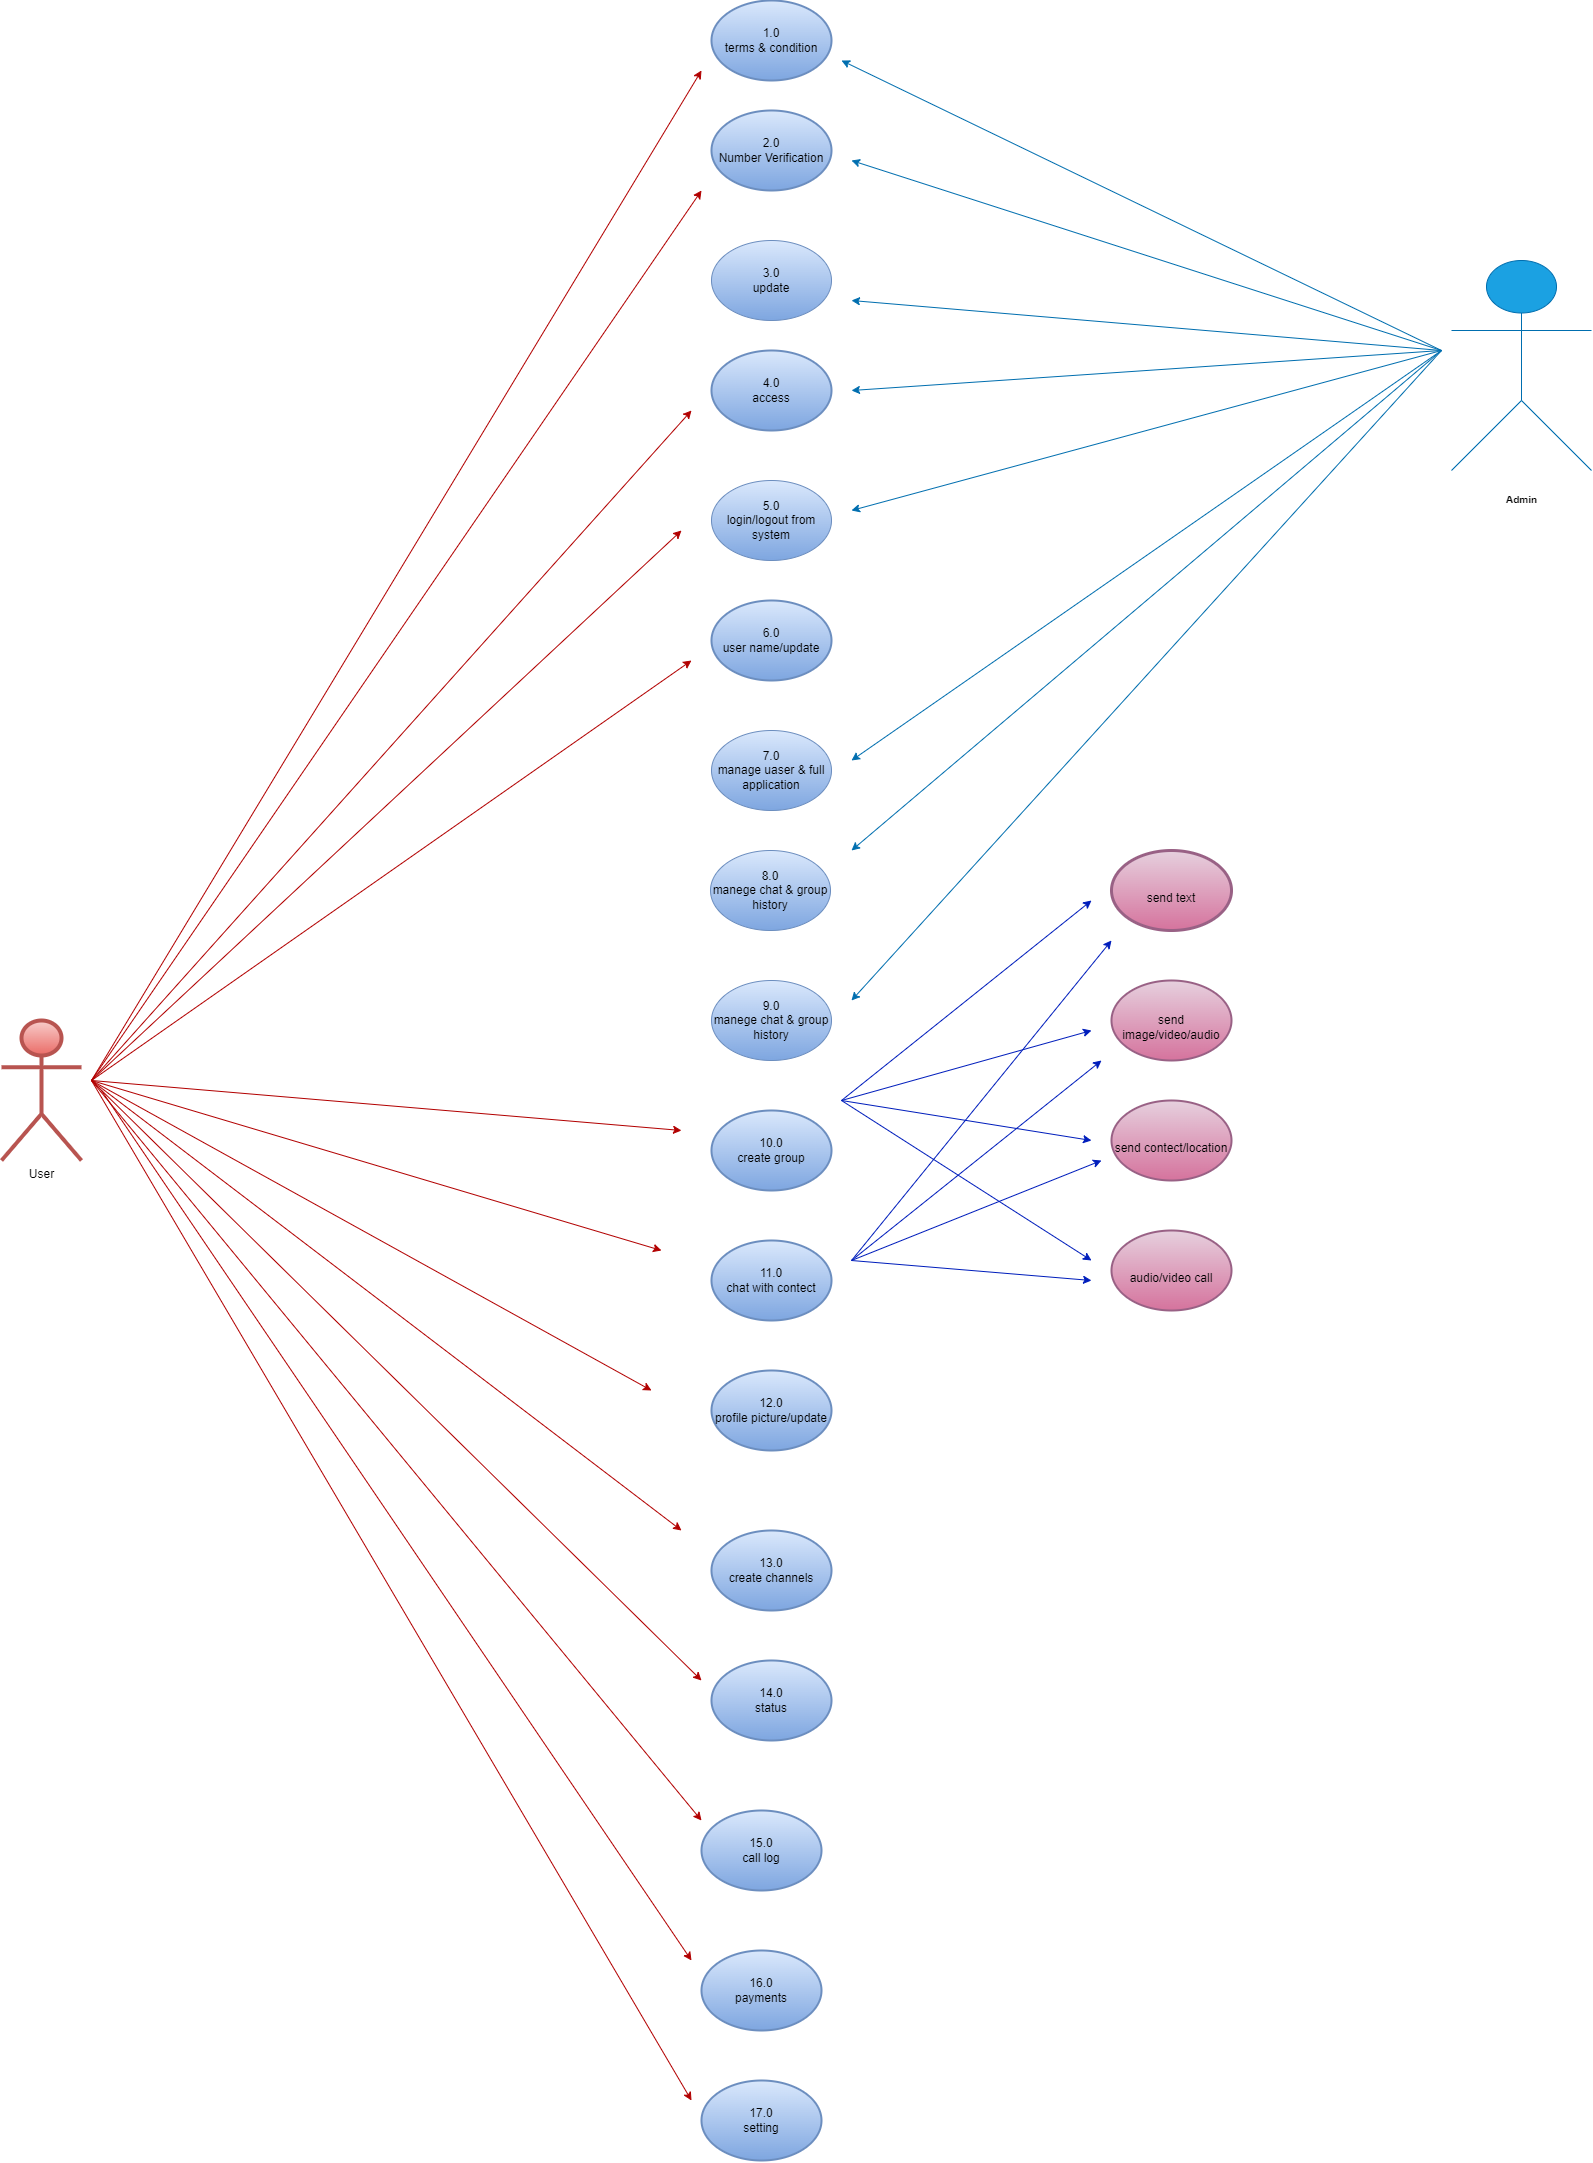

The diagram above was exported from draw.io. Its source (the exported page's mxGraphModel, read from the mxfile embedded in the PNG):
<mxGraphModel dx="978" dy="562" grid="1" gridSize="10" guides="1" tooltips="1" connect="1" arrows="1" fold="1" page="1" pageScale="1" pageWidth="850" pageHeight="1100" math="0" shadow="0">
  <root>
    <mxCell id="0" />
    <mxCell id="1" parent="0" />
    <mxCell id="uODs_UnthW1Yng8nA2Fg-4" value="1.0&lt;br&gt;terms &amp;amp; condition" style="ellipse;whiteSpace=wrap;html=1;fillColor=#dae8fc;strokeColor=#6c8ebf;gradientColor=#7ea6e0;strokeWidth=2;" parent="1" vertex="1">
      <mxGeometry x="720" y="10" width="120" height="80" as="geometry" />
    </mxCell>
    <mxCell id="uODs_UnthW1Yng8nA2Fg-5" value="2.0&lt;br&gt;Number Verification" style="ellipse;whiteSpace=wrap;html=1;fillColor=#dae8fc;strokeColor=#6c8ebf;gradientColor=#7ea6e0;strokeWidth=2;" parent="1" vertex="1">
      <mxGeometry x="720" y="120" width="120" height="80" as="geometry" />
    </mxCell>
    <mxCell id="uODs_UnthW1Yng8nA2Fg-7" value="4.0&lt;br&gt;access" style="ellipse;whiteSpace=wrap;html=1;fillColor=#dae8fc;strokeColor=#6c8ebf;gradientColor=#7ea6e0;strokeWidth=2;" parent="1" vertex="1">
      <mxGeometry x="720" y="360" width="120" height="80" as="geometry" />
    </mxCell>
    <mxCell id="uODs_UnthW1Yng8nA2Fg-8" value="12.0&lt;br&gt;profile picture/update" style="ellipse;whiteSpace=wrap;html=1;fillColor=#dae8fc;strokeColor=#6c8ebf;gradientColor=#7ea6e0;strokeWidth=2;" parent="1" vertex="1">
      <mxGeometry x="720" y="1380" width="120" height="80" as="geometry" />
    </mxCell>
    <mxCell id="uODs_UnthW1Yng8nA2Fg-9" value="6.0&lt;br&gt;user name/update" style="ellipse;whiteSpace=wrap;html=1;fillColor=#dae8fc;strokeColor=#6c8ebf;strokeWidth=2;gradientColor=#7ea6e0;" parent="1" vertex="1">
      <mxGeometry x="720" y="610" width="120" height="80" as="geometry" />
    </mxCell>
    <mxCell id="uODs_UnthW1Yng8nA2Fg-10" value="10.0&lt;br&gt;create group" style="ellipse;whiteSpace=wrap;html=1;fillColor=#dae8fc;strokeColor=#6c8ebf;gradientColor=#7ea6e0;strokeWidth=2;" parent="1" vertex="1">
      <mxGeometry x="720" y="1120" width="120" height="80" as="geometry" />
    </mxCell>
    <mxCell id="uODs_UnthW1Yng8nA2Fg-13" value="14.0&lt;br&gt;status" style="ellipse;whiteSpace=wrap;html=1;fillColor=#dae8fc;strokeColor=#6c8ebf;gradientColor=#7ea6e0;strokeWidth=2;" parent="1" vertex="1">
      <mxGeometry x="720" y="1670" width="120" height="80" as="geometry" />
    </mxCell>
    <mxCell id="uODs_UnthW1Yng8nA2Fg-14" value="13.0&lt;br&gt;create channels" style="ellipse;whiteSpace=wrap;html=1;fillColor=#dae8fc;strokeColor=#6c8ebf;gradientColor=#7ea6e0;strokeWidth=2;" parent="1" vertex="1">
      <mxGeometry x="720" y="1540" width="120" height="80" as="geometry" />
    </mxCell>
    <mxCell id="uODs_UnthW1Yng8nA2Fg-15" value="15.0&lt;br&gt;call log" style="ellipse;whiteSpace=wrap;html=1;fillColor=#dae8fc;strokeColor=#6c8ebf;gradientColor=#7ea6e0;strokeWidth=2;" parent="1" vertex="1">
      <mxGeometry x="710" y="1820" width="120" height="80" as="geometry" />
    </mxCell>
    <mxCell id="uODs_UnthW1Yng8nA2Fg-16" value="16.0&lt;br&gt;payments" style="ellipse;whiteSpace=wrap;html=1;fillColor=#dae8fc;strokeColor=#6c8ebf;gradientColor=#7ea6e0;strokeWidth=2;" parent="1" vertex="1">
      <mxGeometry x="710" y="1960" width="120" height="80" as="geometry" />
    </mxCell>
    <mxCell id="uODs_UnthW1Yng8nA2Fg-11" value="11.0&lt;br&gt;chat with contect" style="ellipse;whiteSpace=wrap;html=1;fillColor=#dae8fc;strokeColor=#6c8ebf;gradientColor=#7ea6e0;strokeWidth=2;" parent="1" vertex="1">
      <mxGeometry x="720" y="1250" width="120" height="80" as="geometry" />
    </mxCell>
    <mxCell id="uODs_UnthW1Yng8nA2Fg-29" value="17.0&lt;br&gt;setting" style="ellipse;whiteSpace=wrap;html=1;fillColor=#dae8fc;strokeColor=#6c8ebf;gradientColor=#7ea6e0;strokeWidth=2;" parent="1" vertex="1">
      <mxGeometry x="710" y="2090" width="120" height="80" as="geometry" />
    </mxCell>
    <mxCell id="uODs_UnthW1Yng8nA2Fg-36" value="User&lt;br&gt;" style="shape=umlActor;verticalLabelPosition=bottom;verticalAlign=top;html=1;outlineConnect=0;strokeWidth=4;fillColor=#f8cecc;strokeColor=#b85450;gradientColor=#ea6b66;" parent="1" vertex="1">
      <mxGeometry x="10" y="1030" width="80" height="140" as="geometry" />
    </mxCell>
    <mxCell id="uODs_UnthW1Yng8nA2Fg-45" value="&lt;br&gt;send text" style="ellipse;whiteSpace=wrap;html=1;fillColor=#e6d0de;strokeColor=#996185;strokeWidth=3;gradientColor=#d5739d;" parent="1" vertex="1">
      <mxGeometry x="1120" y="860" width="120" height="80" as="geometry" />
    </mxCell>
    <mxCell id="uODs_UnthW1Yng8nA2Fg-46" value="&lt;br&gt;send image/video/audio" style="ellipse;whiteSpace=wrap;html=1;fillColor=#e6d0de;gradientColor=#d5739d;strokeColor=#996185;strokeWidth=2;" parent="1" vertex="1">
      <mxGeometry x="1120" y="990" width="120" height="80" as="geometry" />
    </mxCell>
    <mxCell id="uODs_UnthW1Yng8nA2Fg-48" value="&lt;br&gt;audio/video call" style="ellipse;whiteSpace=wrap;html=1;fillColor=#e6d0de;gradientColor=#d5739d;strokeColor=#996185;strokeWidth=2;" parent="1" vertex="1">
      <mxGeometry x="1120" y="1240" width="120" height="80" as="geometry" />
    </mxCell>
    <mxCell id="uODs_UnthW1Yng8nA2Fg-49" value="&lt;br&gt;send contect/location" style="ellipse;whiteSpace=wrap;html=1;fillColor=#e6d0de;gradientColor=#d5739d;strokeColor=#996185;strokeWidth=2;" parent="1" vertex="1">
      <mxGeometry x="1120" y="1110" width="120" height="80" as="geometry" />
    </mxCell>
    <mxCell id="uODs_UnthW1Yng8nA2Fg-69" value="" style="endArrow=classic;html=1;rounded=0;fillColor=#e51400;strokeColor=#B20000;" parent="1" edge="1">
      <mxGeometry width="50" height="50" relative="1" as="geometry">
        <mxPoint x="100" y="1090" as="sourcePoint" />
        <mxPoint x="710" y="80" as="targetPoint" />
      </mxGeometry>
    </mxCell>
    <mxCell id="uODs_UnthW1Yng8nA2Fg-70" value="" style="endArrow=classic;html=1;rounded=0;fillColor=#e51400;strokeColor=#B20000;" parent="1" edge="1">
      <mxGeometry width="50" height="50" relative="1" as="geometry">
        <mxPoint x="100" y="1090" as="sourcePoint" />
        <mxPoint x="690" y="540" as="targetPoint" />
      </mxGeometry>
    </mxCell>
    <mxCell id="uODs_UnthW1Yng8nA2Fg-71" value="" style="endArrow=classic;html=1;rounded=0;fillColor=#e51400;strokeColor=#B20000;" parent="1" edge="1">
      <mxGeometry width="50" height="50" relative="1" as="geometry">
        <mxPoint x="100" y="1090" as="sourcePoint" />
        <mxPoint x="710" y="200" as="targetPoint" />
      </mxGeometry>
    </mxCell>
    <mxCell id="uODs_UnthW1Yng8nA2Fg-72" value="" style="endArrow=classic;html=1;rounded=0;fillColor=#e51400;strokeColor=#B20000;" parent="1" edge="1">
      <mxGeometry width="50" height="50" relative="1" as="geometry">
        <mxPoint x="100" y="1090" as="sourcePoint" />
        <mxPoint x="700" y="670" as="targetPoint" />
      </mxGeometry>
    </mxCell>
    <mxCell id="uODs_UnthW1Yng8nA2Fg-73" value="" style="endArrow=classic;html=1;rounded=0;fillColor=#e51400;strokeColor=#B20000;" parent="1" edge="1">
      <mxGeometry width="50" height="50" relative="1" as="geometry">
        <mxPoint x="100" y="1090" as="sourcePoint" />
        <mxPoint x="690" y="1140" as="targetPoint" />
      </mxGeometry>
    </mxCell>
    <mxCell id="uODs_UnthW1Yng8nA2Fg-74" value="" style="endArrow=classic;html=1;rounded=0;fillColor=#e51400;strokeColor=#B20000;" parent="1" edge="1">
      <mxGeometry width="50" height="50" relative="1" as="geometry">
        <mxPoint x="100" y="1090" as="sourcePoint" />
        <mxPoint x="670" y="1260" as="targetPoint" />
      </mxGeometry>
    </mxCell>
    <mxCell id="uODs_UnthW1Yng8nA2Fg-75" value="" style="endArrow=classic;html=1;rounded=0;fillColor=#e51400;strokeColor=#B20000;" parent="1" edge="1">
      <mxGeometry width="50" height="50" relative="1" as="geometry">
        <mxPoint x="100" y="1090" as="sourcePoint" />
        <mxPoint x="660" y="1400" as="targetPoint" />
      </mxGeometry>
    </mxCell>
    <mxCell id="uODs_UnthW1Yng8nA2Fg-76" value="" style="endArrow=classic;html=1;rounded=0;fillColor=#e51400;strokeColor=#B20000;" parent="1" edge="1">
      <mxGeometry width="50" height="50" relative="1" as="geometry">
        <mxPoint x="100" y="1090" as="sourcePoint" />
        <mxPoint x="690" y="1540" as="targetPoint" />
      </mxGeometry>
    </mxCell>
    <mxCell id="uODs_UnthW1Yng8nA2Fg-77" value="" style="endArrow=classic;html=1;rounded=0;fillColor=#e51400;strokeColor=#B20000;" parent="1" edge="1">
      <mxGeometry width="50" height="50" relative="1" as="geometry">
        <mxPoint x="100" y="1090" as="sourcePoint" />
        <mxPoint x="710" y="1690" as="targetPoint" />
      </mxGeometry>
    </mxCell>
    <mxCell id="uODs_UnthW1Yng8nA2Fg-78" value="" style="endArrow=classic;html=1;rounded=0;fillColor=#e51400;strokeColor=#B20000;" parent="1" edge="1">
      <mxGeometry width="50" height="50" relative="1" as="geometry">
        <mxPoint x="100" y="1090" as="sourcePoint" />
        <mxPoint x="710" y="1830" as="targetPoint" />
      </mxGeometry>
    </mxCell>
    <mxCell id="uODs_UnthW1Yng8nA2Fg-79" value="" style="endArrow=classic;html=1;rounded=0;fillColor=#e51400;strokeColor=#B20000;" parent="1" edge="1">
      <mxGeometry width="50" height="50" relative="1" as="geometry">
        <mxPoint x="110" y="1100" as="sourcePoint" />
        <mxPoint x="700" y="1970" as="targetPoint" />
      </mxGeometry>
    </mxCell>
    <mxCell id="uODs_UnthW1Yng8nA2Fg-80" value="" style="endArrow=classic;html=1;rounded=0;fillColor=#e51400;strokeColor=#B20000;" parent="1" edge="1">
      <mxGeometry width="50" height="50" relative="1" as="geometry">
        <mxPoint x="100" y="1090" as="sourcePoint" />
        <mxPoint x="700" y="2110" as="targetPoint" />
      </mxGeometry>
    </mxCell>
    <mxCell id="uODs_UnthW1Yng8nA2Fg-87" value="" style="endArrow=classic;html=1;rounded=0;fillColor=#0050ef;strokeColor=#001DBC;" parent="1" edge="1">
      <mxGeometry width="50" height="50" relative="1" as="geometry">
        <mxPoint x="860" y="1270" as="sourcePoint" />
        <mxPoint x="1120" y="950" as="targetPoint" />
      </mxGeometry>
    </mxCell>
    <mxCell id="uODs_UnthW1Yng8nA2Fg-88" value="" style="endArrow=classic;html=1;rounded=0;fillColor=#0050ef;strokeColor=#001DBC;" parent="1" edge="1">
      <mxGeometry width="50" height="50" relative="1" as="geometry">
        <mxPoint x="860" y="1270" as="sourcePoint" />
        <mxPoint x="1110" y="1070" as="targetPoint" />
      </mxGeometry>
    </mxCell>
    <mxCell id="uODs_UnthW1Yng8nA2Fg-89" value="" style="endArrow=classic;html=1;rounded=0;fillColor=#0050ef;strokeColor=#001DBC;" parent="1" edge="1">
      <mxGeometry width="50" height="50" relative="1" as="geometry">
        <mxPoint x="860" y="1270" as="sourcePoint" />
        <mxPoint x="1110" y="1170" as="targetPoint" />
      </mxGeometry>
    </mxCell>
    <mxCell id="uODs_UnthW1Yng8nA2Fg-90" value="" style="endArrow=classic;html=1;rounded=0;fillColor=#0050ef;strokeColor=#001DBC;" parent="1" edge="1">
      <mxGeometry width="50" height="50" relative="1" as="geometry">
        <mxPoint x="860" y="1270" as="sourcePoint" />
        <mxPoint x="1100" y="1290" as="targetPoint" />
      </mxGeometry>
    </mxCell>
    <mxCell id="nDne8iTgcJhCEWQb4Y6C-1" value="" style="endArrow=classic;html=1;rounded=0;fillColor=#0050ef;strokeColor=#001DBC;" parent="1" edge="1">
      <mxGeometry width="50" height="50" relative="1" as="geometry">
        <mxPoint x="850" y="1110" as="sourcePoint" />
        <mxPoint x="1100" y="910" as="targetPoint" />
      </mxGeometry>
    </mxCell>
    <mxCell id="nDne8iTgcJhCEWQb4Y6C-2" value="" style="endArrow=classic;html=1;rounded=0;fillColor=#0050ef;strokeColor=#001DBC;" parent="1" edge="1">
      <mxGeometry width="50" height="50" relative="1" as="geometry">
        <mxPoint x="850" y="1110" as="sourcePoint" />
        <mxPoint x="1100" y="1040" as="targetPoint" />
      </mxGeometry>
    </mxCell>
    <mxCell id="nDne8iTgcJhCEWQb4Y6C-3" value="" style="endArrow=classic;html=1;rounded=0;fillColor=#0050ef;strokeColor=#001DBC;" parent="1" edge="1">
      <mxGeometry width="50" height="50" relative="1" as="geometry">
        <mxPoint x="850" y="1110" as="sourcePoint" />
        <mxPoint x="1100" y="1150" as="targetPoint" />
      </mxGeometry>
    </mxCell>
    <mxCell id="nDne8iTgcJhCEWQb4Y6C-4" value="" style="endArrow=classic;html=1;rounded=0;fillColor=#0050ef;strokeColor=#001DBC;" parent="1" edge="1">
      <mxGeometry width="50" height="50" relative="1" as="geometry">
        <mxPoint x="850" y="1110" as="sourcePoint" />
        <mxPoint x="1100" y="1270" as="targetPoint" />
      </mxGeometry>
    </mxCell>
    <mxCell id="KGzZfrU8frqagK9QxL4N-1" value="&lt;h5&gt;&lt;font color=&quot;#000000&quot;&gt;Admin&lt;/font&gt;&lt;/h5&gt;" style="shape=umlActor;verticalLabelPosition=bottom;verticalAlign=top;html=1;outlineConnect=0;fillColor=#1ba1e2;strokeColor=#006EAF;fontColor=#ffffff;" vertex="1" parent="1">
      <mxGeometry x="1460" y="270" width="140" height="210" as="geometry" />
    </mxCell>
    <mxCell id="KGzZfrU8frqagK9QxL4N-2" value="5.0&lt;br&gt;login/logout from system" style="ellipse;whiteSpace=wrap;html=1;fillColor=#dae8fc;gradientColor=#7ea6e0;strokeColor=#6c8ebf;" vertex="1" parent="1">
      <mxGeometry x="720" y="490" width="120" height="80" as="geometry" />
    </mxCell>
    <mxCell id="KGzZfrU8frqagK9QxL4N-3" value="3.0&lt;br&gt;update" style="ellipse;whiteSpace=wrap;html=1;fillColor=#dae8fc;gradientColor=#7ea6e0;strokeColor=#6c8ebf;" vertex="1" parent="1">
      <mxGeometry x="720" y="250" width="120" height="80" as="geometry" />
    </mxCell>
    <mxCell id="KGzZfrU8frqagK9QxL4N-4" value="7.0&lt;br&gt;manage uaser &amp;amp; full application" style="ellipse;whiteSpace=wrap;html=1;fillColor=#dae8fc;gradientColor=#7ea6e0;strokeColor=#6c8ebf;" vertex="1" parent="1">
      <mxGeometry x="720" y="740" width="120" height="80" as="geometry" />
    </mxCell>
    <mxCell id="KGzZfrU8frqagK9QxL4N-5" value="9.0&lt;br&gt;manege chat &amp;amp; group history" style="ellipse;whiteSpace=wrap;html=1;fillColor=#dae8fc;gradientColor=#7ea6e0;strokeColor=#6c8ebf;" vertex="1" parent="1">
      <mxGeometry x="720" y="990" width="120" height="80" as="geometry" />
    </mxCell>
    <mxCell id="KGzZfrU8frqagK9QxL4N-6" value="8.0&lt;br&gt;manege chat &amp;amp; group history" style="ellipse;whiteSpace=wrap;html=1;fillColor=#dae8fc;gradientColor=#7ea6e0;strokeColor=#6c8ebf;" vertex="1" parent="1">
      <mxGeometry x="719" y="860" width="120" height="80" as="geometry" />
    </mxCell>
    <mxCell id="KGzZfrU8frqagK9QxL4N-7" value="" style="endArrow=classic;html=1;rounded=0;fillColor=#1ba1e2;strokeColor=#006EAF;" edge="1" parent="1">
      <mxGeometry width="50" height="50" relative="1" as="geometry">
        <mxPoint x="1450" y="360" as="sourcePoint" />
        <mxPoint x="860" y="310" as="targetPoint" />
      </mxGeometry>
    </mxCell>
    <mxCell id="KGzZfrU8frqagK9QxL4N-8" value="" style="endArrow=classic;html=1;rounded=0;fillColor=#1ba1e2;strokeColor=#006EAF;" edge="1" parent="1">
      <mxGeometry width="50" height="50" relative="1" as="geometry">
        <mxPoint x="1450" y="360" as="sourcePoint" />
        <mxPoint x="860" y="520" as="targetPoint" />
      </mxGeometry>
    </mxCell>
    <mxCell id="KGzZfrU8frqagK9QxL4N-9" value="" style="endArrow=classic;html=1;rounded=0;fillColor=#1ba1e2;strokeColor=#006EAF;" edge="1" parent="1">
      <mxGeometry width="50" height="50" relative="1" as="geometry">
        <mxPoint x="1450" y="360" as="sourcePoint" />
        <mxPoint x="860" y="770" as="targetPoint" />
      </mxGeometry>
    </mxCell>
    <mxCell id="KGzZfrU8frqagK9QxL4N-10" value="" style="endArrow=classic;html=1;rounded=0;fillColor=#1ba1e2;strokeColor=#006EAF;" edge="1" parent="1">
      <mxGeometry width="50" height="50" relative="1" as="geometry">
        <mxPoint x="1450" y="360" as="sourcePoint" />
        <mxPoint x="860" y="1010" as="targetPoint" />
      </mxGeometry>
    </mxCell>
    <mxCell id="KGzZfrU8frqagK9QxL4N-11" value="" style="endArrow=classic;html=1;rounded=0;fillColor=#1ba1e2;strokeColor=#006EAF;" edge="1" parent="1">
      <mxGeometry width="50" height="50" relative="1" as="geometry">
        <mxPoint x="1450" y="360" as="sourcePoint" />
        <mxPoint x="860" y="860" as="targetPoint" />
      </mxGeometry>
    </mxCell>
    <mxCell id="KGzZfrU8frqagK9QxL4N-12" value="" style="endArrow=classic;html=1;rounded=0;fillColor=#e51400;strokeColor=#B20000;" edge="1" parent="1">
      <mxGeometry width="50" height="50" relative="1" as="geometry">
        <mxPoint x="100" y="1090" as="sourcePoint" />
        <mxPoint x="700" y="420" as="targetPoint" />
      </mxGeometry>
    </mxCell>
    <mxCell id="KGzZfrU8frqagK9QxL4N-14" value="" style="endArrow=classic;html=1;rounded=0;fillColor=#1ba1e2;strokeColor=#006EAF;" edge="1" parent="1">
      <mxGeometry width="50" height="50" relative="1" as="geometry">
        <mxPoint x="1450" y="360" as="sourcePoint" />
        <mxPoint x="850" y="70" as="targetPoint" />
      </mxGeometry>
    </mxCell>
    <mxCell id="KGzZfrU8frqagK9QxL4N-15" value="" style="endArrow=classic;html=1;rounded=0;fillColor=#1ba1e2;strokeColor=#006EAF;" edge="1" parent="1">
      <mxGeometry width="50" height="50" relative="1" as="geometry">
        <mxPoint x="1450" y="360" as="sourcePoint" />
        <mxPoint x="860" y="170" as="targetPoint" />
      </mxGeometry>
    </mxCell>
    <mxCell id="KGzZfrU8frqagK9QxL4N-16" value="" style="endArrow=classic;html=1;rounded=0;fillColor=#1ba1e2;strokeColor=#006EAF;" edge="1" parent="1">
      <mxGeometry width="50" height="50" relative="1" as="geometry">
        <mxPoint x="1450" y="360" as="sourcePoint" />
        <mxPoint x="860" y="400" as="targetPoint" />
      </mxGeometry>
    </mxCell>
  </root>
</mxGraphModel>